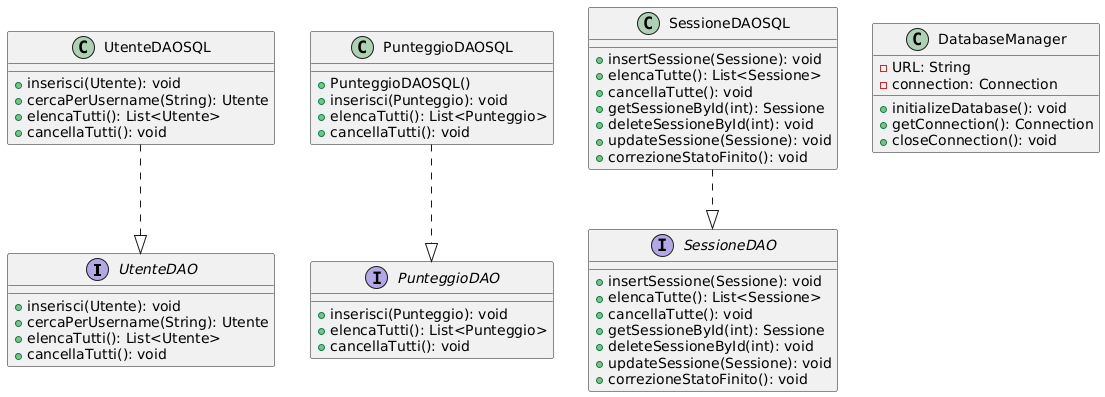

The diagram above was rendered by PlantUML. Its source (embedded in the PNG):
@startuml
interface UtenteDAO {
  + inserisci(Utente): void
  + cercaPerUsername(String): Utente
  + elencaTutti(): List<Utente>
  + cancellaTutti(): void
}
interface PunteggioDAO {
  + inserisci(Punteggio): void
  + elencaTutti(): List<Punteggio>
  + cancellaTutti(): void
}
interface SessioneDAO {
  + insertSessione(Sessione): void
  + elencaTutte(): List<Sessione>
  + cancellaTutte(): void
  + getSessioneById(int): Sessione
  + deleteSessioneById(int): void
  + updateSessione(Sessione): void
  + correzioneStatoFinito(): void
}

class UtenteDAOSQL {
  + inserisci(Utente): void
  + cercaPerUsername(String): Utente
  + elencaTutti(): List<Utente>
  + cancellaTutti(): void
}
UtenteDAOSQL ..|> UtenteDAO

class PunteggioDAOSQL {
  + PunteggioDAOSQL()
  + inserisci(Punteggio): void
  + elencaTutti(): List<Punteggio>
  + cancellaTutti(): void
}
PunteggioDAOSQL ..|> PunteggioDAO

class SessioneDAOSQL {
  + insertSessione(Sessione): void
  + elencaTutte(): List<Sessione>
  + cancellaTutte(): void
  + getSessioneById(int): Sessione
  + deleteSessioneById(int): void
  + updateSessione(Sessione): void
  + correzioneStatoFinito(): void
}
SessioneDAOSQL ..|> SessioneDAO

class DatabaseManager {
  - URL: String
  - connection: Connection
  + initializeDatabase(): void
  + getConnection(): Connection
  + closeConnection(): void
}
@enduml